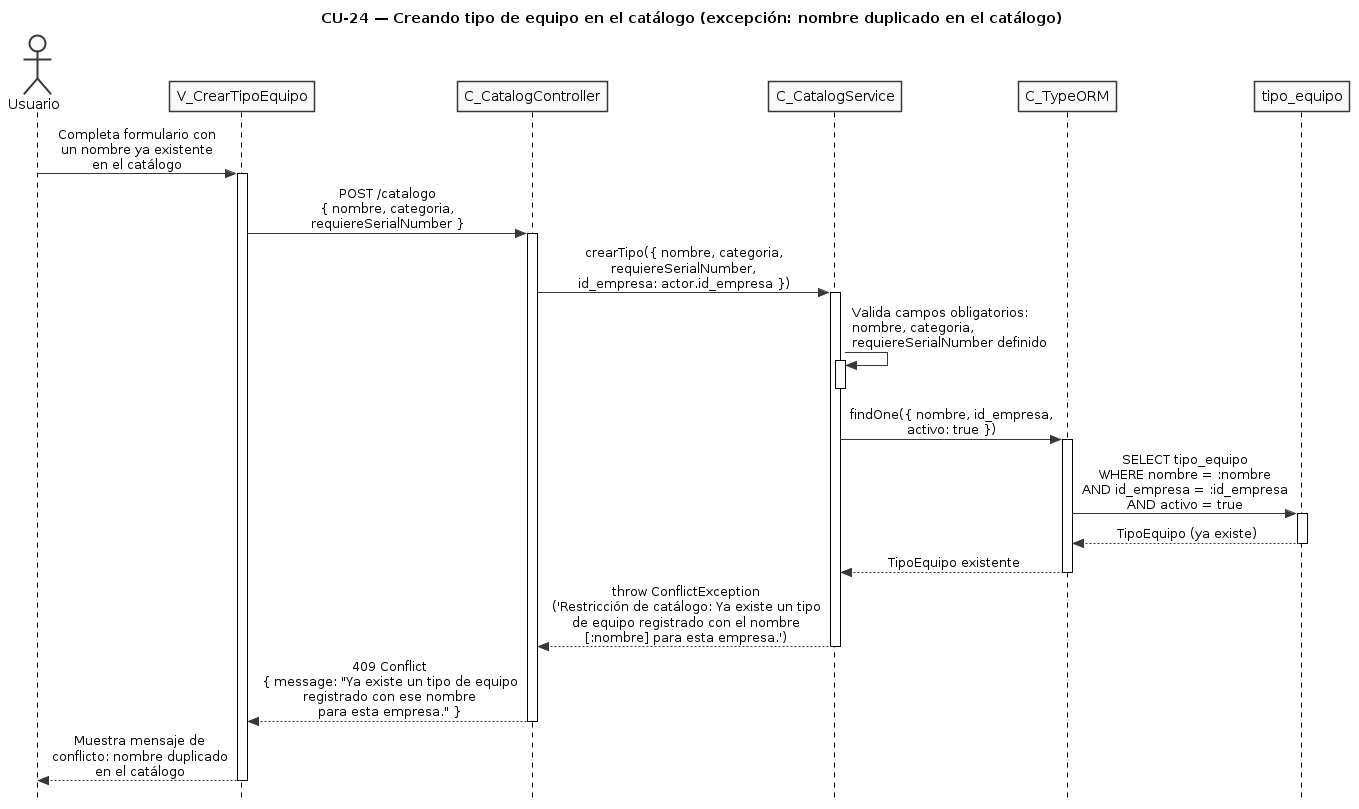

The diagram above was rendered by PlantUML. Its source (embedded in the PNG):
@startuml CU24-exc-nombre-duplicado
title CU-24 — Creando tipo de equipo en el catálogo (excepción: nombre duplicado en el catálogo)

skinparam style strictuml
skinparam monochrome true
skinparam shadowing false
skinparam sequenceMessageAlign center
skinparam ParticipantPadding 25
skinparam ActorPadding 20
skinparam sequence {
  MessageAlign center
  LifeLineBorderColor black
}
hide footbox

actor "Usuario" as user
participant "V_CrearTipoEquipo" as view
participant "C_CatalogController" as ctrl
participant "C_CatalogService" as svc
participant "C_TypeORM" as orm
participant "tipo_equipo" as tent

user -> view : Completa formulario con\nun nombre ya existente\nen el catálogo
activate view

view -> ctrl : POST /catalogo\n{ nombre, categoria,\nrequiereSerialNumber }
activate ctrl

ctrl -> svc : crearTipo({ nombre, categoria,\nrequiereSerialNumber,\nid_empresa: actor.id_empresa })
activate svc

svc -> svc : Valida campos obligatorios:\nnombre, categoria,\nrequiereSerialNumber definido
activate svc
deactivate svc

svc -> orm : findOne({ nombre, id_empresa,\nactivo: true })
activate orm

orm -> tent : SELECT tipo_equipo\nWHERE nombre = :nombre\nAND id_empresa = :id_empresa\nAND activo = true
activate tent
tent --> orm : TipoEquipo (ya existe)
deactivate tent

orm --> svc : TipoEquipo existente
deactivate orm

svc --> ctrl : throw ConflictException\n('Restricción de catálogo: Ya existe un tipo\nde equipo registrado con el nombre\n[:nombre] para esta empresa.')
deactivate svc

ctrl --> view : 409 Conflict\n{ message: "Ya existe un tipo de equipo\nregistrado con ese nombre\npara esta empresa." }
deactivate ctrl

view --> user : Muestra mensaje de\nconflicto: nombre duplicado\nen el catálogo
deactivate view

@enduml